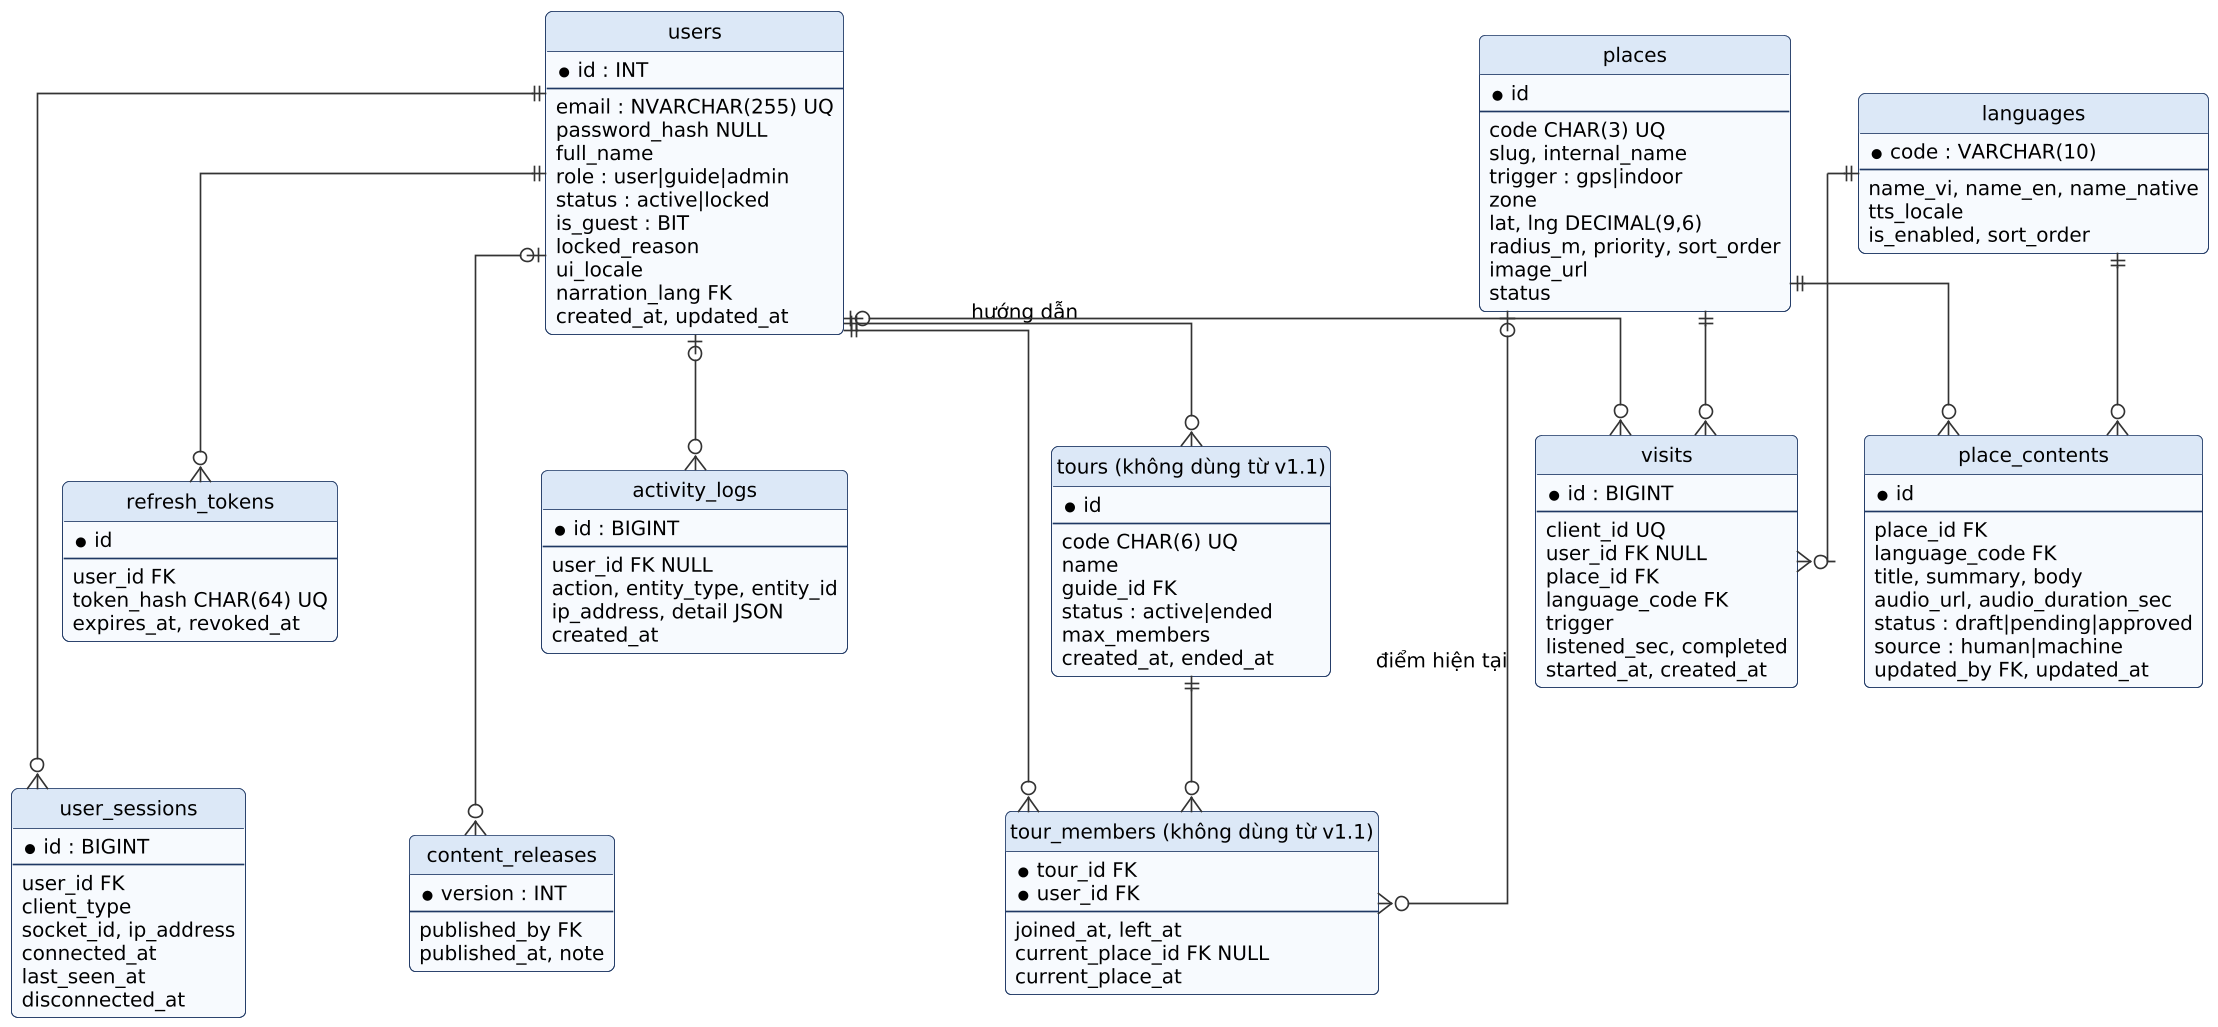

The diagram above was rendered by PlantUML. Its source (embedded in the PNG):
@startuml
!include skin.iuml
hide circle
skinparam linetype ortho
skinparam nodesep 40
skinparam ranksep 60
top to bottom direction
entity users {
  *id : INT
  --
  email : NVARCHAR(255) UQ
  password_hash NULL
  full_name
  role : user|guide|admin
  status : active|locked
  is_guest : BIT
  locked_reason
  ui_locale
  narration_lang FK
  created_at, updated_at
}
entity refresh_tokens {
  *id
  --
  user_id FK
  token_hash CHAR(64) UQ
  expires_at, revoked_at
}
entity user_sessions {
  *id : BIGINT
  --
  user_id FK
  client_type
  socket_id, ip_address
  connected_at
  last_seen_at
  disconnected_at
}
entity activity_logs {
  *id : BIGINT
  --
  user_id FK NULL
  action, entity_type, entity_id
  ip_address, detail JSON
  created_at
}
entity languages {
  *code : VARCHAR(10)
  --
  name_vi, name_en, name_native
  tts_locale
  is_enabled, sort_order
}
entity places {
  *id
  --
  code CHAR(3) UQ
  slug, internal_name
  trigger : gps|indoor
  zone
  lat, lng DECIMAL(9,6)
  radius_m, priority, sort_order
  image_url
  status
}
entity place_contents {
  *id
  --
  place_id FK
  language_code FK
  title, summary, body
  audio_url, audio_duration_sec
  status : draft|pending|approved
  source : human|machine
  updated_by FK, updated_at
}
entity content_releases {
  *version : INT
  --
  published_by FK
  published_at, note
}
entity "tours (không dùng từ v1.1)" as tours {
  *id
  --
  code CHAR(6) UQ
  name
  guide_id FK
  status : active|ended
  max_members
  created_at, ended_at
}
entity "tour_members (không dùng từ v1.1)" as tour_members {
  *tour_id FK
  *user_id FK
  --
  joined_at, left_at
  current_place_id FK NULL
  current_place_at
}
entity visits {
  *id : BIGINT
  --
  client_id UQ
  user_id FK NULL
  place_id FK
  language_code FK
  trigger
  listened_sec, completed
  started_at, created_at
}
refresh_tokens -[hidden]down- user_sessions
activity_logs -[hidden]down- content_releases
languages -[hidden]down- place_contents
users ||--o{ refresh_tokens
users ||--o{ user_sessions
users |o--o{ activity_logs
users ||--o{ tours : hướng dẫn
users ||--o{ tour_members
tours ||--o{ tour_members
places |o--o{ tour_members : điểm hiện tại
users |o--o{ visits
places ||--o{ visits
places ||--o{ place_contents
languages ||--o{ place_contents
languages ||--o{ visits
users |o--o{ content_releases
@enduml